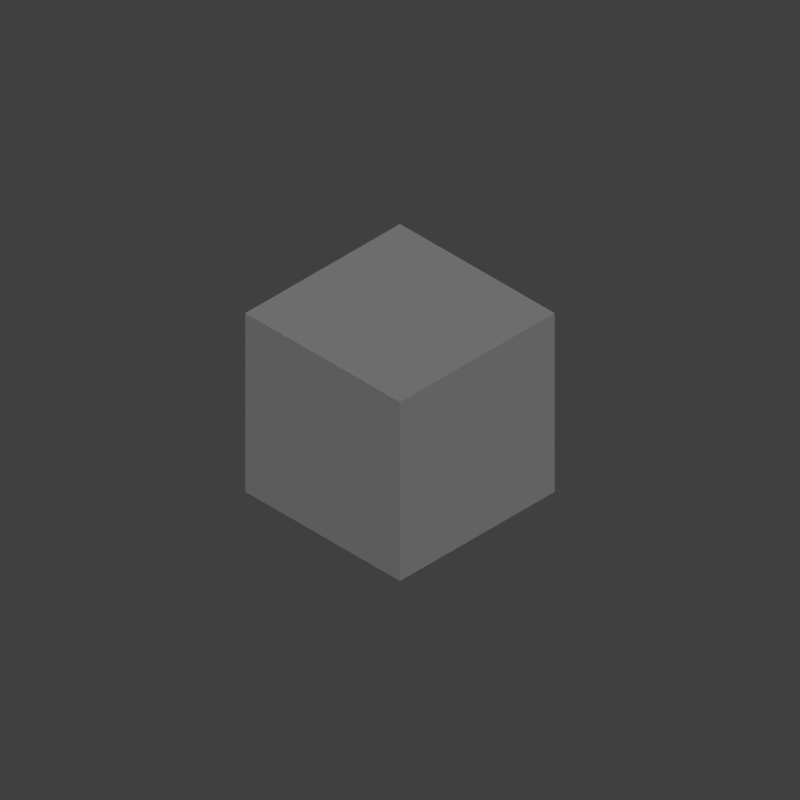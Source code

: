 # Source: homeMadeDirt.blend  (saved by Blender 2.75.0; exported with 4.5.12 LTS)
import bpy
from mathutils import Matrix  # noqa: F401  (used for matrix-valued properties, if any)

bpy.ops.wm.read_factory_settings(use_empty=True)
scene = bpy.context.scene
scene.name = 'Scene'

# ---- collections
col_collection_1 = bpy.data.collections.new('Collection 1'); scene.collection.children.link(col_collection_1)

# ---- materials (node trees are filled in below, after node groups)
mat_material = bpy.data.materials.new('Material')
mat_material.alpha_threshold = 0.0
mat_material.use_transparent_shadow = False
mat_material.roughness = 0.5
mat_material.specular_intensity = 0.0
mat_material.line_color = (0.0, 0.0, 0.0, 1.0)

# ---- material node trees

# ---- world
world_world = bpy.data.worlds.new('World'); scene.world = world_world
world_world.color = (0.05088, 0.05088, 0.05088)
world_world.use_sun_shadow = False
world_world.sun_shadow_jitter_overblur = 0.0
world_world.cycles.sampling_method = 'MANUAL'
world_world.cycles.sample_map_resolution = 256

# ---- cameras
cam_camera = bpy.data.cameras.new('Camera')
cam_camera.type = 'ORTHO'
cam_camera.clip_end = 100.0
cam_camera.lens = 35.0
cam_camera.sensor_width = 32.0
cam_camera.sensor_height = 18.0
cam_camera.ortho_scale = 7.314
cam_camera.dof.focus_distance = 0.0
cam_camera.dof.aperture_fstop = 128.0

# ---- lights
light_lamp_001 = bpy.data.lights.new('Lamp.001', 'SUN')
light_lamp_001.transmission_factor = 0.0
light_lamp_001.cutoff_distance = 30.0
light_lamp_001.angle = 0.1993
light_lamp_001.energy = 0.74
light_lamp_001.shadow_buffer_clip_start = 1.001
light_lamp_001.shadow_soft_size = 0.1
light_lamp_001.shadow_cascade_max_distance = 1000.0
light_lamp_001.cycles.use_multiple_importance_sampling = False
light_lamp = bpy.data.lights.new('Lamp', 'SUN')
light_lamp.transmission_factor = 0.0
light_lamp.cutoff_distance = 30.0
light_lamp.angle = 0.1993
light_lamp.energy = 0.56
light_lamp.shadow_buffer_clip_start = 1.001
light_lamp.shadow_soft_size = 0.1
light_lamp.shadow_cascade_max_distance = 1000.0
light_lamp.cycles.use_multiple_importance_sampling = False

# ---- meshes
me_cube = bpy.data.meshes.new('Cube')
me_cube.from_pydata([(1.0, 1.0, 0.0), (1.0, -1.0, 0.0), (1.0, 1.0, 2.0), (1.0, -1.0, 2.0), (-1.0, 1.0, 0.0), (-1.0, -1.0, 0.0), (-1.0, 1.0, 2.0), (-1.0, -1.0, 2.0), (0.0, 1.0, 0.0), (0.0, -1.0, 0.0), (0.0, 1.0, 2.0), (0.0, -1.0, 2.0)], [], [(0, 2, 3, 1), (0, 1, 9, 5, 4, 8), (1, 3, 11, 7, 5, 9), (2, 10, 6, 7, 11, 3), (4, 5, 7, 6), (2, 0, 8, 4, 6, 10)])
_uv = me_cube.uv_layers.new(name='UVMap')
_uv.uv.foreach_set('vector', [0.3207, 0.346, 0.3207, 0.654, 0.01266, 0.654, 0.01266, 0.346, 0.9873, 0.3207, 0.6793, 0.3207, 0.6793, 0.1667, 0.6793, 0.01266, 0.9873, 0.01266, 0.9873, 0.1667, 0.9873, 0.346, 0.9873, 0.654, 0.8333, 0.654, 0.6793, 0.654, 0.6793, 0.346, 0.8333, 0.346, 0.3207, 0.3207, 0.1667, 0.3207, 0.01266, 0.3207, 0.01266, 0.01266, 0.1667, 0.01266, 0.3207, 0.01266, 0.654, 0.01266, 0.654, 0.3207, 0.346, 0.3207, 0.346, 0.01266, 0.3207, 0.6793, 0.3207, 0.9873, 0.1667, 0.9873, 0.01266, 0.9873, 0.01266, 0.6793, 0.1667, 0.6793])
me_cube.materials.append(mat_material)
me_cube.use_remesh_preserve_volume = False
me_cube.use_remesh_preserve_attributes = False
me_cube.use_mirror_vertex_groups = False
me_cube.update()

# ---- objects
ob_lamp_001 = bpy.data.objects.new('Lamp.001', light_lamp_001)
ob_cube = bpy.data.objects.new('Cube', me_cube)
ob_lamp = bpy.data.objects.new('Lamp', light_lamp)
ob_camera = bpy.data.objects.new('Camera', cam_camera)

# ---- transforms, parenting, visibility, modifiers, constraints
ob_lamp_001.location = (-2.967, -4.577, -4.718)
ob_lamp_001.rotation_euler = (3.579, -0.118, 2.759)
ob_lamp_001.lock_rotations_4d = False
ob_lamp_001.empty_display_type = 'ARROWS'
ob_lamp_001.color = (0.0, 0.0, 0.0, 0.0)
ob_lamp_001.lineart.crease_threshold = 0.0
ob_cube.location = (0.0, 0.0, 0.0)
ob_cube.lock_rotations_4d = False
ob_cube.empty_display_type = 'ARROWS'
ob_cube.lineart.crease_threshold = 0.0
ob_lamp.location = (4.076, 1.005, 5.904)
ob_lamp.rotation_euler = (0.6503, 0.05522, 1.866)
ob_lamp.lock_rotations_4d = False
ob_lamp.empty_display_type = 'ARROWS'
ob_lamp.color = (0.0, 0.0, 0.0, 0.0)
ob_lamp.lineart.crease_threshold = 0.0
ob_camera.location = (12.0, -12.0, 13.0)
ob_camera.rotation_euler = (0.9564, 0.0, 0.7854)
ob_camera.lock_rotations_4d = False
ob_camera.empty_display_type = 'ARROWS'
ob_camera.color = (0.0, 0.0, 0.0, 0.0)
ob_camera.display_type = 'WIRE'
ob_camera.lineart.crease_threshold = 0.0

# ---- collection membership
col_collection_1.objects.link(ob_lamp_001)
col_collection_1.objects.link(ob_cube)
col_collection_1.objects.link(ob_lamp)
col_collection_1.objects.link(ob_camera)

# ---- scene / render settings (as saved in the file)
scene.camera = ob_camera
scene.frame_start = 1; scene.frame_end = 250; scene.frame_set(1)
scene.render.engine = 'BLENDER_EEVEE_NEXT'
scene.render.resolution_x = 1000
scene.render.resolution_y = 1000
scene.render.dither_intensity = 0.0
scene.cycles.use_denoising = False
scene.cycles.samples = 10
scene.cycles.sampling_pattern = 'TABULATED_SOBOL'
scene.cycles.light_sampling_threshold = 0.0
scene.cycles.use_adaptive_sampling = False
scene.cycles.use_light_tree = False
scene.cycles.blur_glossy = 0.0
scene.cycles.pixel_filter_type = 'GAUSSIAN'
scene.cycles.sample_clamp_indirect = 0.0
scene.view_settings.view_transform = 'Standard'
bpy.context.view_layer.update()
